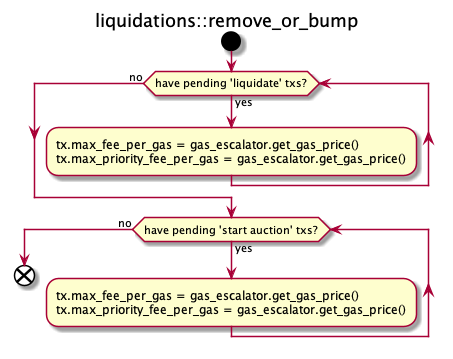

The diagram above was rendered by PlantUML. Its source (embedded in the PNG):
@startuml liquidations::remove_or_bump
title liquidations::remove_or_bump
start
while (have pending 'liquidate' txs?) is (yes)
    :tx.max_fee_per_gas = gas_escalator.get_gas_price()
    tx.max_priority_fee_per_gas = gas_escalator.get_gas_price();
endwhile (no)

while (have pending 'start auction' txs?) is (yes)
    :tx.max_fee_per_gas = gas_escalator.get_gas_price()
    tx.max_priority_fee_per_gas = gas_escalator.get_gas_price();
endwhile (no)

end
@enduml